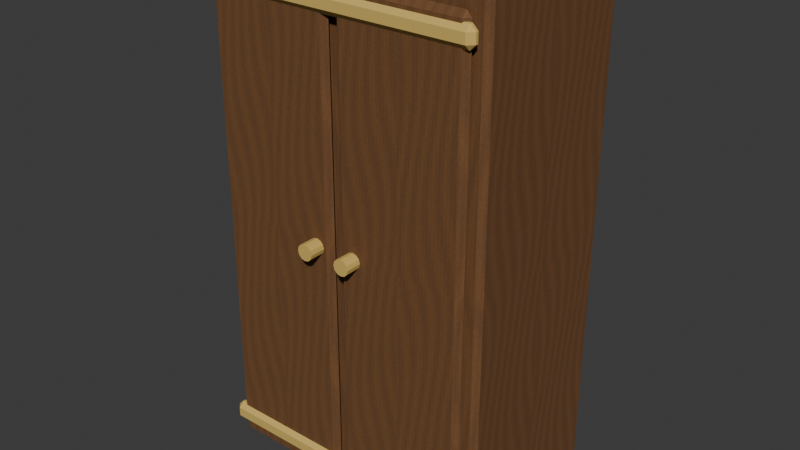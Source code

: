 # Source: wardrobe.blend  (saved by Blender 5.2.44; exported with 4.5.12 LTS)
import bpy
from mathutils import Matrix  # noqa: F401  (used for matrix-valued properties, if any)

bpy.ops.wm.read_factory_settings(use_empty=True)
scene = bpy.context.scene
scene.name = 'Scene'

# ---- collections
col_collection = bpy.data.collections.new('Collection'); scene.collection.children.link(col_collection)

# ---- images (referenced by path relative to the original .blend; pixels are not part of the script)
import os
ASSET_DIR = os.environ.get("B2B_ASSET_DIR", "")  # directory of the original .blend (textures are referenced by path, not embedded)
HERE = os.path.dirname(os.path.abspath(__file__))  # packed textures are extracted next to this script under _unpacked/

def load_image(name, relpath, width, height, colorspace="sRGB"):
    """Load a texture the original file referenced (path relative to the .blend, or extracted next to this script)."""
    p = next((c for c in (os.path.join(HERE, relpath), os.path.join(ASSET_DIR, relpath)) if relpath and os.path.exists(c)), "")
    if p:
        img = bpy.data.images.load(p, check_existing=True)
        img.name = name
    else:  # same state as the original file: an image datablock whose file is absent (Cycles renders it pink)
        img = bpy.data.images.new(name, width, height)
        img.source = "FILE"
        img.filepath = "//" + (relpath or name)
    img.colorspace_settings.name = colorspace
    return img
img_dry_timber_grain = load_image('Dry timber grain', '_unpacked/Dry_timber_grain.5ce72781.png', 256, 512, 'sRGB')

# ---- materials (node trees are filled in below, after node groups)
mat_warm_oak_002 = bpy.data.materials.new('Warm oak.002')
mat_warm_oak_002.diffuse_color = (0.25, 0.12, 0.055, 1.0)
mat_brass_002 = bpy.data.materials.new('Brass.002')
mat_brass_002.diffuse_color = (0.67, 0.46, 0.12, 1.0)

# ---- material node trees
mat_warm_oak_002.use_nodes = True; mat_warm_oak_002.node_tree.nodes.clear()
_N = mat_warm_oak_002.node_tree.nodes; _L = mat_warm_oak_002.node_tree.links
n0 = _N.new('ShaderNodeBsdfPrincipled'); n0.name = 'Principled BSDF'; n0.location = (-200, 100)
n0.inputs[2].default_value = 0.85
n0.inputs[10].default_value = 0.005
n1 = _N.new('ShaderNodeOutputMaterial'); n1.name = 'Material Output'; n1.location = (200, 100)
n2 = _N.new('ShaderNodeTexImage'); n2.name = 'Shared irregular oak grain'; n2.location = (0, 0)
n2.image = img_dry_timber_grain
n3 = _N.new('ShaderNodeUVMap'); n3.name = 'UV Map'; n3.location = (0, 0)
n3.width = 160
n3.uv_map = 'WoodGrain'
n4 = _N.new('ShaderNodeMixRGB'); n4.name = 'Authored wood colour'; n4.location = (0, 0)
n4.blend_type = 'MULTIPLY'
n4.inputs[0].default_value = 1.0
n4.inputs[2].default_value = (1.0, 1.0, 1.0, 1.0)
_L.new(n0.outputs[0], n1.inputs[0])
_L.new(n3.outputs[0], n2.inputs[0])
_L.new(n2.outputs[0], n4.inputs[1])
_L.new(n4.outputs[0], n0.inputs[0])
n1.is_active_output = True
mat_brass_002.use_nodes = True; mat_brass_002.node_tree.nodes.clear()
_N = mat_brass_002.node_tree.nodes; _L = mat_brass_002.node_tree.links
n0 = _N.new('ShaderNodeBsdfPrincipled'); n0.name = 'Principled BSDF'; n0.location = (-200, 100)
n0.inputs[0].default_value = (0.67, 0.46, 0.12, 1.0)
n0.inputs[2].default_value = 0.82
n0.inputs[10].default_value = 0.005
n1 = _N.new('ShaderNodeOutputMaterial'); n1.name = 'Material Output'; n1.location = (200, 100)
_L.new(n0.outputs[0], n1.inputs[0])
n1.is_active_output = True

# ---- world
world_world = bpy.data.worlds.new('World'); scene.world = world_world
world_world.use_nodes = True; world_world.node_tree.nodes.clear()
_N = world_world.node_tree.nodes; _L = world_world.node_tree.links
n0 = _N.new('ShaderNodeOutputWorld'); n0.name = 'World Output'; n0.location = (200, 100)
n1 = _N.new('ShaderNodeBackground'); n1.name = 'Background'; n1.location = (-200, 100)
n1.inputs[0].default_value = (0.05088, 0.05088, 0.05088, 1.0)
_L.new(n1.outputs[0], n0.inputs[0])
n0.is_active_output = True
world_world.color = (0.05088, 0.05088, 0.05088)
world_world.sun_shadow_jitter_overblur = 0.0

# ---- meshes
me_cube_021 = bpy.data.meshes.new('Cube.021')
me_cube_021.from_pydata([(-0.325, -0.2, -0.575), (-0.325, -0.2, 0.575), (-0.325, 0.2, -0.575), (-0.325, 0.2, 0.575), (0.325, -0.2, -0.575), (0.325, -0.2, 0.575), (0.325, 0.2, -0.575), (0.325, 0.2, 0.575)], [], [(0, 1, 3, 2), (2, 3, 7, 6), (6, 7, 5, 4), (4, 5, 1, 0), (2, 6, 4, 0), (7, 3, 1, 5)])
_uv = me_cube_021.uv_layers.new(name='UVMap')
_uv.uv.foreach_set('vector', [0.375, 0.0, 0.625, 0.0, 0.625, 0.25, 0.375, 0.25, 0.375, 0.25, 0.625, 0.25, 0.625, 0.5, 0.375, 0.5, 0.375, 0.5, 0.625, 0.5, 0.625, 0.75, 0.375, 0.75, 0.375, 0.75, 0.625, 0.75, 0.625, 1.0, 0.375, 1.0, 0.125, 0.5, 0.375, 0.5, 0.375, 0.75, 0.125, 0.75, 0.625, 0.5, 0.875, 0.5, 0.875, 0.75, 0.625, 0.75])
_uv.active_render = True
_uv = me_cube_021.uv_layers.new(name='WoodGrain')
_uv.uv.foreach_set('vector', [-0.8, -0.4792, -0.8, 0.4792, 0.8, 0.4792, 0.8, -0.4792, -1.3, -0.4792, -1.3, 0.4792, 1.3, 0.4792, 1.3, -0.4792, -0.8, -0.4792, -0.8, 0.4792, 0.8, 0.4792, 0.8, -0.4792, -1.3, -0.4792, -1.3, 0.4792, 1.3, 0.4792, 1.3, -0.4792, -1.3, -0.4792, 1.3, -0.4792, 1.3, -0.4792, -1.3, -0.4792, 1.3, 0.4792, -1.3, 0.4792, -1.3, 0.4792, 1.3, 0.4792])
me_cube_021.materials.append(mat_warm_oak_002)
me_cube_021.update()
me_cube_022 = bpy.data.meshes.new('Cube.022')
me_cube_022.from_pydata([(-0.145, -0.0125, -0.52), (-0.145, -0.0125, 0.52), (-0.145, 0.0125, -0.52), (-0.145, 0.0125, 0.52), (0.145, -0.0125, -0.52), (0.145, -0.0125, 0.52), (0.145, 0.0125, -0.52), (0.145, 0.0125, 0.52)], [], [(0, 1, 3, 2), (2, 3, 7, 6), (6, 7, 5, 4), (4, 5, 1, 0), (2, 6, 4, 0), (7, 3, 1, 5)])
_uv = me_cube_022.uv_layers.new(name='UVMap')
_uv.uv.foreach_set('vector', [0.375, 0.0, 0.625, 0.0, 0.625, 0.25, 0.375, 0.25, 0.375, 0.25, 0.625, 0.25, 0.625, 0.5, 0.375, 0.5, 0.375, 0.5, 0.625, 0.5, 0.625, 0.75, 0.375, 0.75, 0.375, 0.75, 0.625, 0.75, 0.625, 1.0, 0.375, 1.0, 0.125, 0.5, 0.375, 0.5, 0.375, 0.75, 0.125, 0.75, 0.625, 0.5, 0.875, 0.5, 0.875, 0.75, 0.625, 0.75])
_uv.active_render = True
_uv = me_cube_022.uv_layers.new(name='WoodGrain')
_uv.uv.foreach_set('vector', [-0.05, -0.4333, -0.05, 0.4333, 0.05, 0.4333, 0.05, -0.4333, -0.58, -0.4333, -0.58, 0.4333, 0.58, 0.4333, 0.58, -0.4333, -0.05, -0.4333, -0.05, 0.4333, 0.05, 0.4333, 0.05, -0.4333, -0.58, -0.4333, -0.58, 0.4333, 0.58, 0.4333, 0.58, -0.4333, -0.58, -0.4333, 0.58, -0.4333, 0.58, -0.4333, -0.58, -0.4333, 0.58, 0.4333, -0.58, 0.4333, -0.58, 0.4333, 0.58, 0.4333])
me_cube_022.materials.append(mat_warm_oak_002)
me_cube_022.update()
me_cylinder = bpy.data.meshes.new('Cylinder')
me_cylinder.from_pydata([(0.0, 0.018, -0.025), (0.0, 0.018, 0.025), (0.009, 0.01559, -0.025), (0.009, 0.01559, 0.025), (0.01559, 0.009, -0.025), (0.01559, 0.009, 0.025), (0.018, 0.0, -0.025), (0.018, 0.0, 0.025), (0.01559, -0.009, -0.025), (0.01559, -0.009, 0.025), (0.009, -0.01559, -0.025), (0.009, -0.01559, 0.025), (0.0, -0.018, -0.025), (0.0, -0.018, 0.025), (-0.009, -0.01559, -0.025), (-0.009, -0.01559, 0.025), (-0.01559, -0.009, -0.025), (-0.01559, -0.009, 0.025), (-0.018, 0.0, -0.025), (-0.018, 0.0, 0.025), (-0.01559, 0.009, -0.025), (-0.01559, 0.009, 0.025), (-0.009, 0.01559, -0.025), (-0.009, 0.01559, 0.025)], [], [(0, 1, 3, 2), (2, 3, 5, 4), (4, 5, 7, 6), (6, 7, 9, 8), (8, 9, 11, 10), (10, 11, 13, 12), (12, 13, 15, 14), (14, 15, 17, 16), (16, 17, 19, 18), (18, 19, 21, 20), (3, 1, 23, 21, 19, 17, 15, 13, 11, 9, 7, 5), (20, 21, 23, 22), (22, 23, 1, 0), (0, 2, 4, 6, 8, 10, 12, 14, 16, 18, 20, 22)])
_uv = me_cylinder.uv_layers.new(name='UVMap')
_uv.uv.foreach_set('vector', [1.0, 0.5, 1.0, 1.0, 0.9167, 1.0, 0.9167, 0.5, 0.9167, 0.5, 0.9167, 1.0, 0.8333, 1.0, 0.8333, 0.5, 0.8333, 0.5, 0.8333, 1.0, 0.75, 1.0, 0.75, 0.5, 0.75, 0.5, 0.75, 1.0, 0.6667, 1.0, 0.6667, 0.5, 0.6667, 0.5, 0.6667, 1.0, 0.5833, 1.0, 0.5833, 0.5, 0.5833, 0.5, 0.5833, 1.0, 0.5, 1.0, 0.5, 0.5, 0.5, 0.5, 0.5, 1.0, 0.4167, 1.0, 0.4167, 0.5, 0.4167, 0.5, 0.4167, 1.0, 0.3333, 1.0, 0.3333, 0.5, 0.3333, 0.5, 0.3333, 1.0, 0.25, 1.0, 0.25, 0.5, 0.25, 0.5, 0.25, 1.0, 0.1667, 1.0, 0.1667, 0.5, 0.37, 0.4578, 0.25, 0.49, 0.13, 0.4578, 0.04215, 0.37, 0.01, 0.25, 0.04215, 0.13, 0.13, 0.04215, 0.25, 0.01, 0.37, 0.04215, 0.4578, 0.13, 0.49, 0.25, 0.4578, 0.37, 0.1667, 0.5, 0.1667, 1.0, 0.08333, 1.0, 0.08333, 0.5, 0.08333, 0.5, 0.08333, 1.0, 7.451e-08, 1.0, 7.451e-08, 0.5, 0.75, 0.49, 0.87, 0.4578, 0.9578, 0.37, 0.99, 0.25, 0.9578, 0.13, 0.87, 0.04215, 0.75, 0.01, 0.63, 0.04215, 0.5422, 0.13, 0.51, 0.25, 0.5422, 0.37, 0.63, 0.4578])
me_cylinder.materials.append(mat_brass_002)
me_cylinder.update()
me_cube_023 = bpy.data.meshes.new('Cube.023')
me_cube_023.from_pydata([(-0.145, -0.0125, -0.52), (-0.145, -0.0125, 0.52), (-0.145, 0.0125, -0.52), (-0.145, 0.0125, 0.52), (0.145, -0.0125, -0.52), (0.145, -0.0125, 0.52), (0.145, 0.0125, -0.52), (0.145, 0.0125, 0.52)], [], [(0, 1, 3, 2), (2, 3, 7, 6), (6, 7, 5, 4), (4, 5, 1, 0), (2, 6, 4, 0), (7, 3, 1, 5)])
_uv = me_cube_023.uv_layers.new(name='UVMap')
_uv.uv.foreach_set('vector', [0.375, 0.0, 0.625, 0.0, 0.625, 0.25, 0.375, 0.25, 0.375, 0.25, 0.625, 0.25, 0.625, 0.5, 0.375, 0.5, 0.375, 0.5, 0.625, 0.5, 0.625, 0.75, 0.375, 0.75, 0.375, 0.75, 0.625, 0.75, 0.625, 1.0, 0.375, 1.0, 0.125, 0.5, 0.375, 0.5, 0.375, 0.75, 0.125, 0.75, 0.625, 0.5, 0.875, 0.5, 0.875, 0.75, 0.625, 0.75])
_uv.active_render = True
_uv = me_cube_023.uv_layers.new(name='WoodGrain')
_uv.uv.foreach_set('vector', [-0.05, -0.4333, -0.05, 0.4333, 0.05, 0.4333, 0.05, -0.4333, -0.58, -0.4333, -0.58, 0.4333, 0.58, 0.4333, 0.58, -0.4333, -0.05, -0.4333, -0.05, 0.4333, 0.05, 0.4333, 0.05, -0.4333, -0.58, -0.4333, -0.58, 0.4333, 0.58, 0.4333, 0.58, -0.4333, -0.58, -0.4333, 0.58, -0.4333, 0.58, -0.4333, -0.58, -0.4333, 0.58, 0.4333, -0.58, 0.4333, -0.58, 0.4333, 0.58, 0.4333])
me_cube_023.materials.append(mat_warm_oak_002)
me_cube_023.update()
me_cylinder_001 = bpy.data.meshes.new('Cylinder.001')
me_cylinder_001.from_pydata([(0.0, 0.018, -0.025), (0.0, 0.018, 0.025), (0.009, 0.01559, -0.025), (0.009, 0.01559, 0.025), (0.01559, 0.009, -0.025), (0.01559, 0.009, 0.025), (0.018, 0.0, -0.025), (0.018, 0.0, 0.025), (0.01559, -0.009, -0.025), (0.01559, -0.009, 0.025), (0.009, -0.01559, -0.025), (0.009, -0.01559, 0.025), (0.0, -0.018, -0.025), (0.0, -0.018, 0.025), (-0.009, -0.01559, -0.025), (-0.009, -0.01559, 0.025), (-0.01559, -0.009, -0.025), (-0.01559, -0.009, 0.025), (-0.018, 0.0, -0.025), (-0.018, 0.0, 0.025), (-0.01559, 0.009, -0.025), (-0.01559, 0.009, 0.025), (-0.009, 0.01559, -0.025), (-0.009, 0.01559, 0.025)], [], [(0, 1, 3, 2), (2, 3, 5, 4), (4, 5, 7, 6), (6, 7, 9, 8), (8, 9, 11, 10), (10, 11, 13, 12), (12, 13, 15, 14), (14, 15, 17, 16), (16, 17, 19, 18), (18, 19, 21, 20), (3, 1, 23, 21, 19, 17, 15, 13, 11, 9, 7, 5), (20, 21, 23, 22), (22, 23, 1, 0), (0, 2, 4, 6, 8, 10, 12, 14, 16, 18, 20, 22)])
_uv = me_cylinder_001.uv_layers.new(name='UVMap')
_uv.uv.foreach_set('vector', [1.0, 0.5, 1.0, 1.0, 0.9167, 1.0, 0.9167, 0.5, 0.9167, 0.5, 0.9167, 1.0, 0.8333, 1.0, 0.8333, 0.5, 0.8333, 0.5, 0.8333, 1.0, 0.75, 1.0, 0.75, 0.5, 0.75, 0.5, 0.75, 1.0, 0.6667, 1.0, 0.6667, 0.5, 0.6667, 0.5, 0.6667, 1.0, 0.5833, 1.0, 0.5833, 0.5, 0.5833, 0.5, 0.5833, 1.0, 0.5, 1.0, 0.5, 0.5, 0.5, 0.5, 0.5, 1.0, 0.4167, 1.0, 0.4167, 0.5, 0.4167, 0.5, 0.4167, 1.0, 0.3333, 1.0, 0.3333, 0.5, 0.3333, 0.5, 0.3333, 1.0, 0.25, 1.0, 0.25, 0.5, 0.25, 0.5, 0.25, 1.0, 0.1667, 1.0, 0.1667, 0.5, 0.37, 0.4578, 0.25, 0.49, 0.13, 0.4578, 0.04215, 0.37, 0.01, 0.25, 0.04215, 0.13, 0.13, 0.04215, 0.25, 0.01, 0.37, 0.04215, 0.4578, 0.13, 0.49, 0.25, 0.4578, 0.37, 0.1667, 0.5, 0.1667, 1.0, 0.08333, 1.0, 0.08333, 0.5, 0.08333, 0.5, 0.08333, 1.0, 7.451e-08, 1.0, 7.451e-08, 0.5, 0.75, 0.49, 0.87, 0.4578, 0.9578, 0.37, 0.99, 0.25, 0.9578, 0.13, 0.87, 0.04215, 0.75, 0.01, 0.63, 0.04215, 0.5422, 0.13, 0.51, 0.25, 0.5422, 0.37, 0.63, 0.4578])
me_cylinder_001.materials.append(mat_brass_002)
me_cylinder_001.update()
me_cube_024 = bpy.data.meshes.new('Cube.024')
me_cube_024.from_pydata([(-0.315, -0.015, -0.0225), (-0.315, -0.015, 0.0225), (-0.315, 0.015, -0.0225), (-0.315, 0.015, 0.0225), (0.315, -0.015, -0.0225), (0.315, -0.015, 0.0225), (0.315, 0.015, -0.0225), (0.315, 0.015, 0.0225)], [], [(0, 1, 3, 2), (2, 3, 7, 6), (6, 7, 5, 4), (4, 5, 1, 0), (2, 6, 4, 0), (7, 3, 1, 5)])
_uv = me_cube_024.uv_layers.new(name='UVMap')
_uv.uv.foreach_set('vector', [0.375, 0.0, 0.625, 0.0, 0.625, 0.25, 0.375, 0.25, 0.375, 0.25, 0.625, 0.25, 0.625, 0.5, 0.375, 0.5, 0.375, 0.5, 0.625, 0.5, 0.625, 0.75, 0.375, 0.75, 0.375, 0.75, 0.625, 0.75, 0.625, 1.0, 0.375, 1.0, 0.125, 0.5, 0.375, 0.5, 0.375, 0.75, 0.125, 0.75, 0.625, 0.5, 0.875, 0.5, 0.875, 0.75, 0.625, 0.75])
me_cube_024.materials.append(mat_brass_002)
me_cube_024.update()
me_cube_025 = bpy.data.meshes.new('Cube.025')
me_cube_025.from_pydata([(-0.315, -0.015, -0.0225), (-0.315, -0.015, 0.0225), (-0.315, 0.015, -0.0225), (-0.315, 0.015, 0.0225), (0.315, -0.015, -0.0225), (0.315, -0.015, 0.0225), (0.315, 0.015, -0.0225), (0.315, 0.015, 0.0225)], [], [(0, 1, 3, 2), (2, 3, 7, 6), (6, 7, 5, 4), (4, 5, 1, 0), (2, 6, 4, 0), (7, 3, 1, 5)])
_uv = me_cube_025.uv_layers.new(name='UVMap')
_uv.uv.foreach_set('vector', [0.375, 0.0, 0.625, 0.0, 0.625, 0.25, 0.375, 0.25, 0.375, 0.25, 0.625, 0.25, 0.625, 0.5, 0.375, 0.5, 0.375, 0.5, 0.625, 0.5, 0.625, 0.75, 0.375, 0.75, 0.375, 0.75, 0.625, 0.75, 0.625, 1.0, 0.375, 1.0, 0.125, 0.5, 0.375, 0.5, 0.375, 0.75, 0.125, 0.75, 0.625, 0.5, 0.875, 0.5, 0.875, 0.75, 0.625, 0.75])
me_cube_025.materials.append(mat_brass_002)
me_cube_025.update()

# ---- objects
ob_wardrobe_body = bpy.data.objects.new('Wardrobe body', me_cube_021)
ob_door_panel = bpy.data.objects.new('Door panel', me_cube_022)
ob_handle = bpy.data.objects.new('Handle', me_cylinder)
ob_door_panel_001 = bpy.data.objects.new('Door panel.001', me_cube_023)
ob_handle_001 = bpy.data.objects.new('Handle.001', me_cylinder_001)
ob_trim = bpy.data.objects.new('Trim', me_cube_024)
ob_trim_001 = bpy.data.objects.new('Trim.001', me_cube_025)

# ---- transforms, parenting, visibility, modifiers, constraints
ob_wardrobe_body.location = (0.0, 0.0, 0.575)
_m = ob_wardrobe_body.modifiers.new('Soft chunky edges', 'BEVEL')
_m.width = 0.012
_m.width_pct = 0.012
ob_door_panel.location = (-0.155, -0.213, 0.6)
_m = ob_door_panel.modifiers.new('Soft chunky edges', 'BEVEL')
_m.width = 0.012
_m.width_pct = 0.012
ob_handle.location = (-0.0465, -0.235, 0.59)
ob_handle.rotation_euler = (1.571, 0.0, 0.0)
ob_door_panel_001.location = (0.155, -0.213, 0.6)
_m = ob_door_panel_001.modifiers.new('Soft chunky edges', 'BEVEL')
_m.width = 0.012
_m.width_pct = 0.012
ob_handle_001.location = (0.0465, -0.235, 0.59)
ob_handle_001.rotation_euler = (1.571, 0.0, 0.0)
ob_trim.location = (0.0, -0.22, 0.08)
_m = ob_trim.modifiers.new('Soft chunky edges', 'BEVEL')
_m.width = 0.012
_m.width_pct = 0.012
ob_trim_001.location = (0.0, -0.22, 1.08)
_m = ob_trim_001.modifiers.new('Soft chunky edges', 'BEVEL')
_m.width = 0.012
_m.width_pct = 0.012

# ---- collection membership
col_collection.objects.link(ob_wardrobe_body)
col_collection.objects.link(ob_door_panel)
col_collection.objects.link(ob_handle)
col_collection.objects.link(ob_door_panel_001)
col_collection.objects.link(ob_handle_001)
col_collection.objects.link(ob_trim)
col_collection.objects.link(ob_trim_001)

# ---- scene / render settings (as saved in the file)
scene.frame_start = 1; scene.frame_end = 250; scene.frame_set(1)
scene.render.engine = 'BLENDER_EEVEE_NEXT'
scene.render.bake_bias = 0.0
scene.render.bake_samples = 0
scene.render.compositor_device = 'GPU'
scene.eevee.use_volume_custom_range = False
scene.eevee.fast_gi_thickness_near = 0.1
scene.eevee.fast_gi_thickness_far = 0.0
scene.eevee.ray_tracing_options.screen_trace_thickness = 0.1
bpy.context.view_layer.update()

# ---- added for rendering (the .blend has no active camera and no usable light): camera, sun
cam_auto = bpy.data.cameras.new('AutoCamera')
cam_auto.lens = 50.0
cam_auto.sensor_width = 36.0
cam_auto.clip_end = 1000.0
ob_auto_camera = bpy.data.objects.new('AutoCamera', cam_auto)
scene.collection.objects.link(ob_auto_camera)
ob_auto_camera.location = (1.29419, -1.58303, 1.61035)
ob_auto_camera.rotation_euler = (1.09748, -7.21219e-08, 0.694738)
scene.camera = ob_auto_camera
light_auto_sun = bpy.data.lights.new('AutoSun', 'SUN')
light_auto_sun.energy = 3.0
light_auto_sun.angle = 0.0523599
ob_auto_sun = bpy.data.objects.new('AutoSun', light_auto_sun)
scene.collection.objects.link(ob_auto_sun)
ob_auto_sun.rotation_euler = (0.872665, 0.174533, 0.523599)
bpy.context.view_layer.update()
